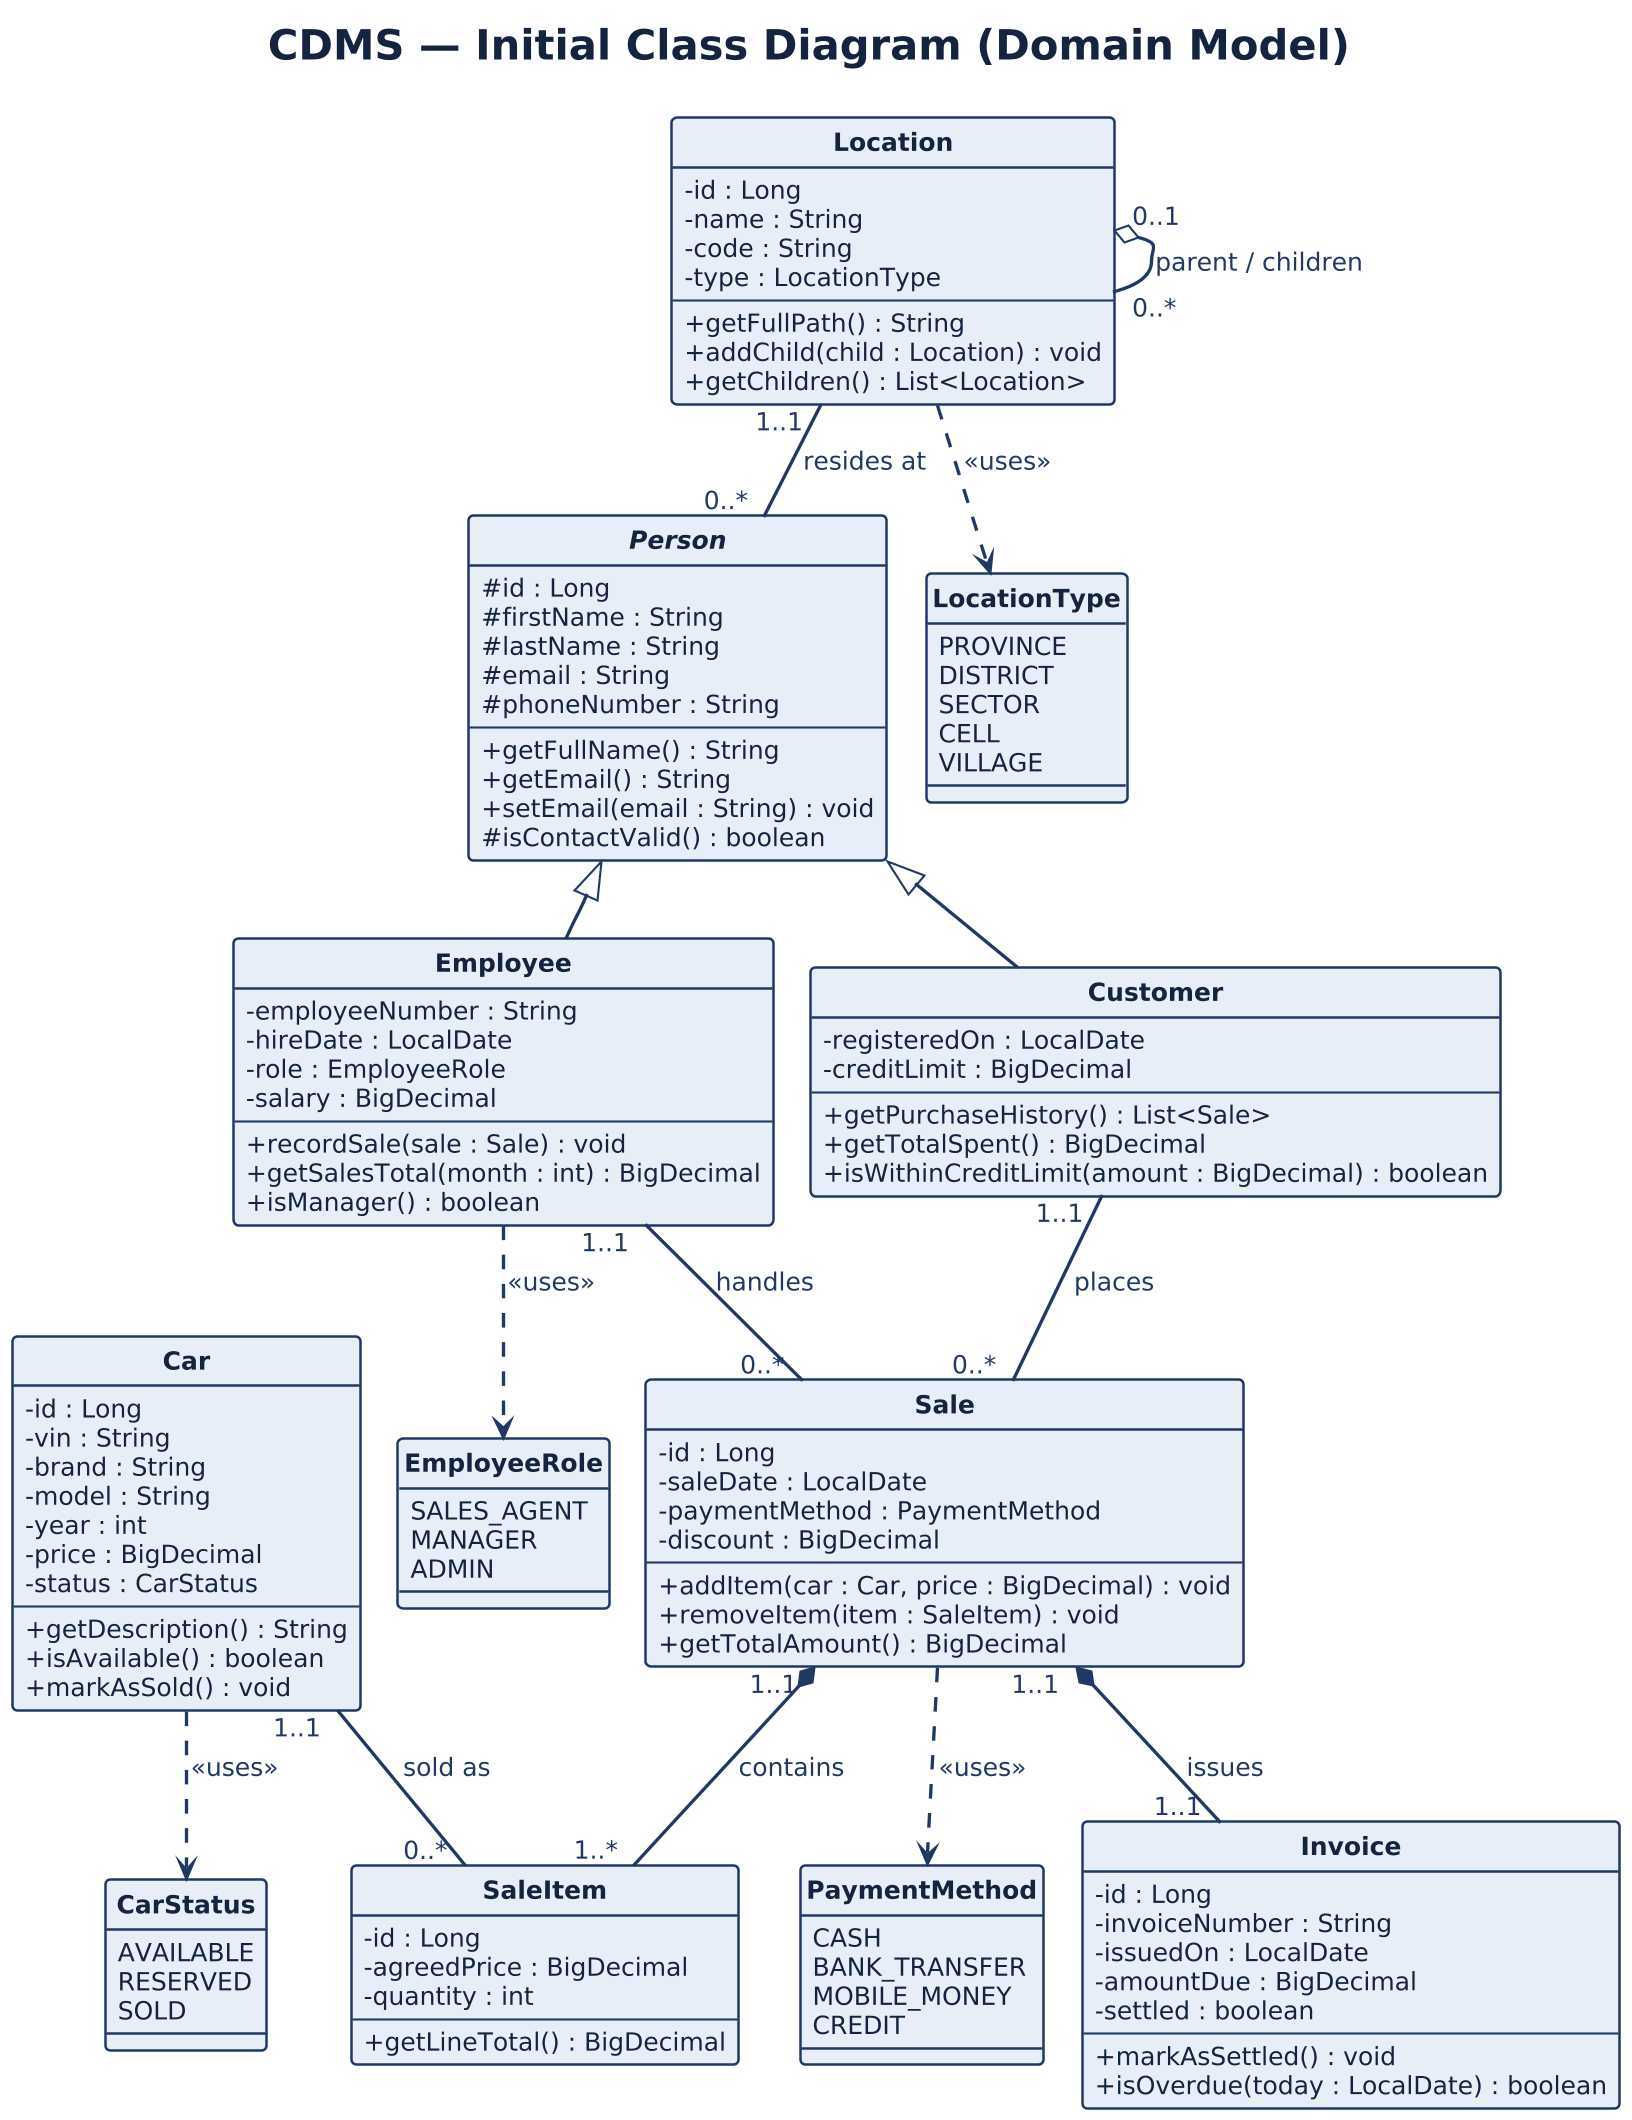

The diagram above was rendered by PlantUML. Its source (embedded in the PNG):
@startuml
!pragma layout smetana
hide circle
skinparam classAttributeIconSize 0
skinparam dpi 200
skinparam shadowing false
skinparam defaultFontName DejaVu Sans
skinparam defaultFontSize 13
skinparam nodesep 70
skinparam ranksep 95
skinparam ArrowColor #1F3864
skinparam ArrowThickness 1.6
skinparam ArrowFontColor #1F3864
skinparam ArrowFontSize 12
skinparam class {
  BackgroundColor #E8EEF7
  BorderColor #1F3864
  BorderThickness 1.2
  FontColor #14243F
  FontStyle bold
  AttributeFontColor #14243F
  AttributeFontSize 12
  AttributeFontName DejaVu Sans
}
skinparam enum {
  BackgroundColor #FDF3E3
  BorderColor #8A5A00
  FontColor #6B4500
}
skinparam titleFontSize 20
skinparam titleFontColor #14243F

title CDMS — Initial Class Diagram (Domain Model)

abstract class Person {
  # id : Long
  # firstName : String
  # lastName : String
  # email : String
  # phoneNumber : String
  --
  + getFullName() : String
  + getEmail() : String
  + setEmail(email : String) : void
  # isContactValid() : boolean
}

class Customer {
  - registeredOn : LocalDate
  - creditLimit : BigDecimal
  --
  + getPurchaseHistory() : List<Sale>
  + getTotalSpent() : BigDecimal
  + isWithinCreditLimit(amount : BigDecimal) : boolean
}

class Employee {
  - employeeNumber : String
  - hireDate : LocalDate
  - role : EmployeeRole
  - salary : BigDecimal
  --
  + recordSale(sale : Sale) : void
  + getSalesTotal(month : int) : BigDecimal
  + isManager() : boolean
}

class Location {
  - id : Long
  - name : String
  - code : String
  - type : LocationType
  --
  + getFullPath() : String
  + addChild(child : Location) : void
  + getChildren() : List<Location>
}

class Car {
  - id : Long
  - vin : String
  - brand : String
  - model : String
  - year : int
  - price : BigDecimal
  - status : CarStatus
  --
  + getDescription() : String
  + isAvailable() : boolean
  + markAsSold() : void
}

class Sale {
  - id : Long
  - saleDate : LocalDate
  - paymentMethod : PaymentMethod
  - discount : BigDecimal
  --
  + addItem(car : Car, price : BigDecimal) : void
  + removeItem(item : SaleItem) : void
  + getTotalAmount() : BigDecimal
}

class SaleItem {
  - id : Long
  - agreedPrice : BigDecimal
  - quantity : int
  --
  + getLineTotal() : BigDecimal
}

class Invoice {
  - id : Long
  - invoiceNumber : String
  - issuedOn : LocalDate
  - amountDue : BigDecimal
  - settled : boolean
  --
  + markAsSettled() : void
  + isOverdue(today : LocalDate) : boolean
}

enum LocationType {
  PROVINCE
  DISTRICT
  SECTOR
  CELL
  VILLAGE
}

enum CarStatus {
  AVAILABLE
  RESERVED
  SOLD
}

enum PaymentMethod {
  CASH
  BANK_TRANSFER
  MOBILE_MONEY
  CREDIT
}

enum EmployeeRole {
  SALES_AGENT
  MANAGER
  ADMIN
}

' ---------- Generalization (hollow triangle) ----------
Person <|-- Customer
Person <|-- Employee

' ---------- Aggregation (hollow diamond, weak has-a) ----------
Location "  0..1  " o-- "  0..*  " Location : parent / children >

' ---------- Association (plain line) ----------
Location "  1..1  " -- "  0..*  " Person : resides at <
Customer "  1..1  " -- "  0..*  " Sale : places >
Employee "  1..1  " -- "  0..*  " Sale : handles >
Car "  1..1  " -- "  0..*  " SaleItem : sold as >

' ---------- Composition (filled diamond, strong has-a) ----------
Sale "  1..1  " *-- "  1..*  " SaleItem : contains >
Sale "  1..1  " *-- "  1..1  " Invoice : issues >

' ---------- Enumeration usage ----------
Location ..> LocationType : <<uses>>
Car ..> CarStatus : <<uses>>
Sale ..> PaymentMethod : <<uses>>
Employee ..> EmployeeRole : <<uses>>

@enduml